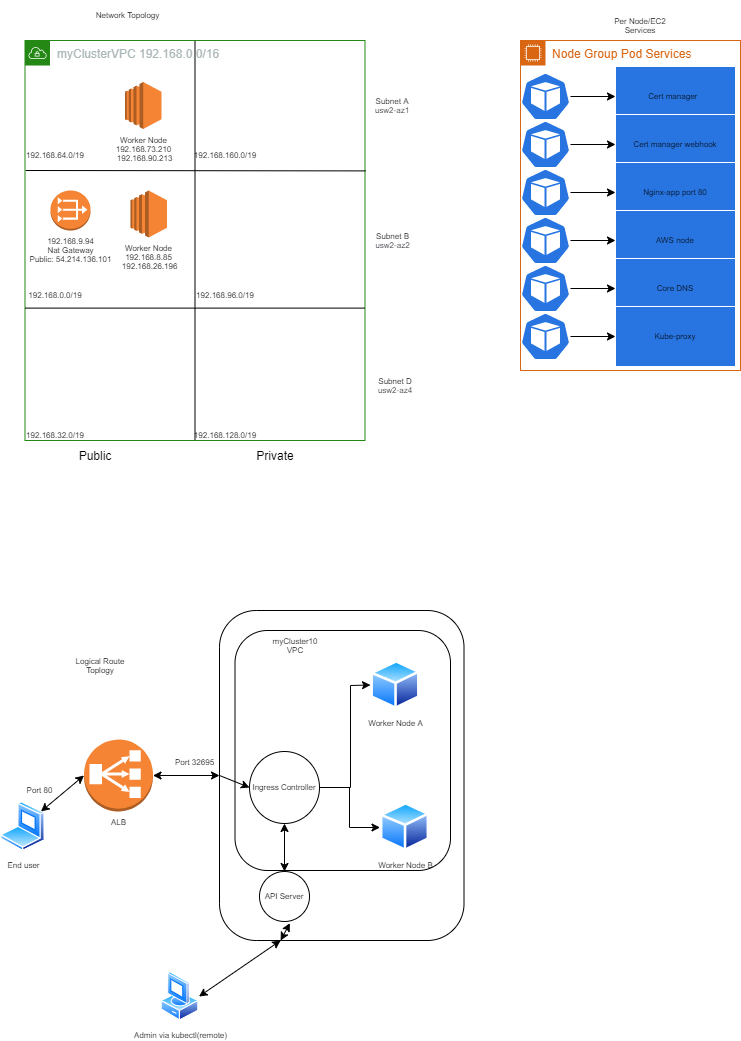

The diagram above was exported from draw.io. Its source (the exported page's mxGraphModel, read from the mxfile embedded in the PNG):
<mxGraphModel dx="1422" dy="1894" grid="1" gridSize="10" guides="1" tooltips="1" connect="1" arrows="1" fold="1" page="1" pageScale="1" pageWidth="850" pageHeight="1100" math="0" shadow="0">
  <root>
    <mxCell id="0" />
    <mxCell id="1" parent="0" />
    <mxCell id="fWJwY9RLZ-FF-hKMI87o-11" value="" style="endArrow=none;html=1;rounded=0;entryX=0.5;entryY=0;entryDx=0;entryDy=0;exitX=0.5;exitY=1;exitDx=0;exitDy=0;" parent="1" source="fWJwY9RLZ-FF-hKMI87o-10" target="fWJwY9RLZ-FF-hKMI87o-10" edge="1">
      <mxGeometry width="50" height="50" relative="1" as="geometry">
        <mxPoint x="389.5" y="-350" as="sourcePoint" />
        <mxPoint x="454.5" y="-470" as="targetPoint" />
      </mxGeometry>
    </mxCell>
    <mxCell id="fWJwY9RLZ-FF-hKMI87o-10" value="myClusterVPC 192.168.0.0/16&lt;br&gt;" style="points=[[0,0],[0.25,0],[0.5,0],[0.75,0],[1,0],[1,0.25],[1,0.5],[1,0.75],[1,1],[0.75,1],[0.5,1],[0.25,1],[0,1],[0,0.75],[0,0.5],[0,0.25]];outlineConnect=0;gradientColor=none;html=1;whiteSpace=wrap;fontSize=12;fontStyle=0;shape=mxgraph.aws4.group;grIcon=mxgraph.aws4.group_vpc;strokeColor=#248814;fillColor=none;verticalAlign=top;align=left;spacingLeft=30;fontColor=#AAB7B8;dashed=0;" parent="1" vertex="1">
      <mxGeometry x="54.5" y="-1040" width="340" height="400" as="geometry" />
    </mxCell>
    <mxCell id="fWJwY9RLZ-FF-hKMI87o-18" value="" style="endArrow=none;html=1;rounded=0;noJump=0;snapToPoint=1;anchorPointDirection=1;entryX=1;entryY=0.669;entryDx=0;entryDy=0;entryPerimeter=0;exitX=0;exitY=0.669;exitDx=0;exitDy=0;exitPerimeter=0;" parent="1" source="fWJwY9RLZ-FF-hKMI87o-10" target="fWJwY9RLZ-FF-hKMI87o-10" edge="1">
      <mxGeometry width="50" height="50" relative="1" as="geometry">
        <mxPoint x="84.5" y="-772" as="sourcePoint" />
        <mxPoint x="794.5" y="-900" as="targetPoint" />
      </mxGeometry>
    </mxCell>
    <mxCell id="fWJwY9RLZ-FF-hKMI87o-19" value="" style="endArrow=none;html=1;rounded=0;noJump=0;snapToPoint=1;anchorPointDirection=1;exitX=0.002;exitY=0.325;exitDx=0;exitDy=0;exitPerimeter=0;entryX=1.002;entryY=0.326;entryDx=0;entryDy=0;entryPerimeter=0;" parent="1" source="fWJwY9RLZ-FF-hKMI87o-10" target="fWJwY9RLZ-FF-hKMI87o-10" edge="1">
      <mxGeometry width="50" height="50" relative="1" as="geometry">
        <mxPoint x="164.5" y="-910" as="sourcePoint" />
        <mxPoint x="507.2199999999998" y="-910" as="targetPoint" />
      </mxGeometry>
    </mxCell>
    <mxCell id="fWJwY9RLZ-FF-hKMI87o-21" value="&lt;font style=&quot;font-size: 8px;&quot;&gt;Subnet A&lt;br style=&quot;font-size: 8px;&quot;&gt;&lt;span style=&quot;color: rgb(22, 25, 31); font-family: &amp;quot;amazon ember&amp;quot;, &amp;quot;helvetica neue&amp;quot;, roboto, arial, sans-serif; background-color: rgb(255, 255, 255); font-size: 8px;&quot;&gt;usw2-az1&lt;/span&gt;&lt;/font&gt;" style="text;html=1;strokeColor=none;fillColor=none;align=center;verticalAlign=middle;whiteSpace=wrap;rounded=0;fontSize=8;" parent="1" vertex="1">
      <mxGeometry x="392" y="-990" width="60" height="30" as="geometry" />
    </mxCell>
    <mxCell id="fWJwY9RLZ-FF-hKMI87o-22" value="Subnet B&lt;br&gt;&lt;span style=&quot;color: rgb(22 , 25 , 31) ; font-family: &amp;#34;amazon ember&amp;#34; , &amp;#34;helvetica neue&amp;#34; , &amp;#34;roboto&amp;#34; , &amp;#34;arial&amp;#34; , sans-serif ; background-color: rgb(255 , 255 , 255)&quot;&gt;usw2-az2&lt;/span&gt;" style="text;html=1;strokeColor=none;fillColor=none;align=center;verticalAlign=middle;whiteSpace=wrap;rounded=0;fontSize=8;" parent="1" vertex="1">
      <mxGeometry x="389.5" y="-855" width="65" height="30" as="geometry" />
    </mxCell>
    <mxCell id="fWJwY9RLZ-FF-hKMI87o-23" value="&lt;font style=&quot;font-size: 8px;&quot;&gt;Subnet D&lt;br style=&quot;font-size: 8px;&quot;&gt;&lt;span style=&quot;color: rgb(22, 25, 31); font-family: &amp;quot;amazon ember&amp;quot;, &amp;quot;helvetica neue&amp;quot;, roboto, arial, sans-serif; background-color: rgb(255, 255, 255); font-size: 8px;&quot;&gt;usw2-az4&lt;/span&gt;&lt;/font&gt;" style="text;html=1;strokeColor=none;fillColor=none;align=center;verticalAlign=middle;whiteSpace=wrap;rounded=0;fontSize=8;" parent="1" vertex="1">
      <mxGeometry x="394.5" y="-710" width="60" height="30" as="geometry" />
    </mxCell>
    <mxCell id="fWJwY9RLZ-FF-hKMI87o-24" value="Public" style="text;html=1;strokeColor=none;fillColor=none;align=center;verticalAlign=middle;whiteSpace=wrap;rounded=0;" parent="1" vertex="1">
      <mxGeometry x="94.5" y="-640" width="60" height="30" as="geometry" />
    </mxCell>
    <mxCell id="fWJwY9RLZ-FF-hKMI87o-25" value="Private" style="text;html=1;strokeColor=none;fillColor=none;align=center;verticalAlign=middle;whiteSpace=wrap;rounded=0;" parent="1" vertex="1">
      <mxGeometry x="274.5" y="-640" width="60" height="30" as="geometry" />
    </mxCell>
    <mxCell id="fWJwY9RLZ-FF-hKMI87o-26" value="192.168.0.0/19" style="text;html=1;strokeColor=none;fillColor=none;align=center;verticalAlign=middle;whiteSpace=wrap;rounded=0;fontSize=8;" parent="1" vertex="1">
      <mxGeometry x="54.5" y="-800" width="60" height="30" as="geometry" />
    </mxCell>
    <mxCell id="fWJwY9RLZ-FF-hKMI87o-27" value="192.168.64.0/19" style="text;html=1;strokeColor=none;fillColor=none;align=center;verticalAlign=middle;whiteSpace=wrap;rounded=0;fontSize=8;" parent="1" vertex="1">
      <mxGeometry x="54.5" y="-940" width="60" height="30" as="geometry" />
    </mxCell>
    <mxCell id="fWJwY9RLZ-FF-hKMI87o-28" value="192.168.32.0/19" style="text;html=1;strokeColor=none;fillColor=none;align=center;verticalAlign=middle;whiteSpace=wrap;rounded=0;fontSize=8;" parent="1" vertex="1">
      <mxGeometry x="54.5" y="-660" width="60" height="30" as="geometry" />
    </mxCell>
    <mxCell id="fWJwY9RLZ-FF-hKMI87o-29" value="192.168.160.0/19" style="text;html=1;strokeColor=none;fillColor=none;align=center;verticalAlign=middle;whiteSpace=wrap;rounded=0;fontSize=8;" parent="1" vertex="1">
      <mxGeometry x="224.5" y="-940" width="60" height="30" as="geometry" />
    </mxCell>
    <mxCell id="fWJwY9RLZ-FF-hKMI87o-31" value="192.168.96.0/19" style="text;html=1;strokeColor=none;fillColor=none;align=center;verticalAlign=middle;whiteSpace=wrap;rounded=0;fontSize=8;" parent="1" vertex="1">
      <mxGeometry x="224.5" y="-800" width="60" height="30" as="geometry" />
    </mxCell>
    <mxCell id="fWJwY9RLZ-FF-hKMI87o-32" value="192.168.128.0/19" style="text;html=1;strokeColor=none;fillColor=none;align=center;verticalAlign=middle;whiteSpace=wrap;rounded=0;fontSize=8;" parent="1" vertex="1">
      <mxGeometry x="224.5" y="-660" width="60" height="30" as="geometry" />
    </mxCell>
    <mxCell id="fWJwY9RLZ-FF-hKMI87o-34" value="Worker Node&lt;br&gt;&lt;div&gt;192.168.73.210&lt;/div&gt;&lt;div&gt;&amp;nbsp;192.168.90.213&lt;/div&gt;" style="outlineConnect=0;dashed=0;verticalLabelPosition=bottom;verticalAlign=top;align=center;html=1;shape=mxgraph.aws3.ec2;fillColor=#F58534;gradientColor=none;fontSize=8;" parent="1" vertex="1">
      <mxGeometry x="154.5" y="-998.5" width="36.5" height="47" as="geometry" />
    </mxCell>
    <mxCell id="fWJwY9RLZ-FF-hKMI87o-35" value="Worker Node&lt;br&gt;&lt;div&gt;192.168.8.85&lt;/div&gt;&lt;div&gt;&amp;nbsp;192.168.26.196&lt;/div&gt;" style="outlineConnect=0;dashed=0;verticalLabelPosition=bottom;verticalAlign=top;align=center;html=1;shape=mxgraph.aws3.ec2;fillColor=#F58534;gradientColor=none;fontSize=8;" parent="1" vertex="1">
      <mxGeometry x="160" y="-890" width="36.5" height="47" as="geometry" />
    </mxCell>
    <mxCell id="fWJwY9RLZ-FF-hKMI87o-36" value="End user" style="aspect=fixed;perimeter=ellipsePerimeter;html=1;align=center;shadow=0;dashed=0;spacingTop=3;image;image=img/lib/active_directory/laptop_client.svg;fontSize=8;" parent="1" vertex="1">
      <mxGeometry x="30" y="-279" width="45" height="50" as="geometry" />
    </mxCell>
    <mxCell id="fWJwY9RLZ-FF-hKMI87o-37" value="" style="endArrow=classic;startArrow=classic;html=1;rounded=0;fontSize=8;entryX=0;entryY=0.5;entryDx=0;entryDy=0;entryPerimeter=0;" parent="1" source="fWJwY9RLZ-FF-hKMI87o-36" target="fWJwY9RLZ-FF-hKMI87o-38" edge="1">
      <mxGeometry width="50" height="50" relative="1" as="geometry">
        <mxPoint x="9" y="-229" as="sourcePoint" />
        <mxPoint x="79" y="-244" as="targetPoint" />
      </mxGeometry>
    </mxCell>
    <mxCell id="fWJwY9RLZ-FF-hKMI87o-75" value="Port 80" style="edgeLabel;html=1;align=center;verticalAlign=middle;resizable=0;points=[];fontSize=8;" parent="fWJwY9RLZ-FF-hKMI87o-37" vertex="1" connectable="0">
      <mxGeometry x="0.861" y="1" relative="1" as="geometry">
        <mxPoint x="-41" y="13" as="offset" />
      </mxGeometry>
    </mxCell>
    <mxCell id="fWJwY9RLZ-FF-hKMI87o-38" value="ALB" style="outlineConnect=0;dashed=0;verticalLabelPosition=bottom;verticalAlign=top;align=center;html=1;shape=mxgraph.aws3.classic_load_balancer;fillColor=#F58534;gradientColor=none;fontSize=8;" parent="1" vertex="1">
      <mxGeometry x="113.5" y="-341" width="69" height="72" as="geometry" />
    </mxCell>
    <mxCell id="fWJwY9RLZ-FF-hKMI87o-39" value="" style="endArrow=classic;startArrow=classic;html=1;rounded=0;fontSize=8;entryX=0;entryY=0.5;entryDx=0;entryDy=0;" parent="1" source="fWJwY9RLZ-FF-hKMI87o-38" target="fWJwY9RLZ-FF-hKMI87o-73" edge="1">
      <mxGeometry width="50" height="50" relative="1" as="geometry">
        <mxPoint x="249" y="-299" as="sourcePoint" />
        <mxPoint x="229" y="-305" as="targetPoint" />
      </mxGeometry>
    </mxCell>
    <mxCell id="fWJwY9RLZ-FF-hKMI87o-76" value="Port 32695" style="edgeLabel;html=1;align=center;verticalAlign=middle;resizable=0;points=[];fontSize=8;" parent="fWJwY9RLZ-FF-hKMI87o-39" vertex="1" connectable="0">
      <mxGeometry x="-0.4107" relative="1" as="geometry">
        <mxPoint x="21" y="-14" as="offset" />
      </mxGeometry>
    </mxCell>
    <mxCell id="fWJwY9RLZ-FF-hKMI87o-51" value="Node Group Pod Services" style="points=[[0,0],[0.25,0],[0.5,0],[0.75,0],[1,0],[1,0.25],[1,0.5],[1,0.75],[1,1],[0.75,1],[0.5,1],[0.25,1],[0,1],[0,0.75],[0,0.5],[0,0.25]];outlineConnect=0;gradientColor=none;html=1;whiteSpace=wrap;fontSize=12;fontStyle=0;shape=mxgraph.aws4.group;grIcon=mxgraph.aws4.group_ec2_instance_contents;strokeColor=#D86613;fillColor=none;verticalAlign=top;align=left;spacingLeft=30;fontColor=#D86613;dashed=0;" parent="1" vertex="1">
      <mxGeometry x="550" y="-1040" width="220" height="330" as="geometry" />
    </mxCell>
    <mxCell id="fWJwY9RLZ-FF-hKMI87o-62" value="" style="edgeStyle=orthogonalEdgeStyle;rounded=0;orthogonalLoop=1;jettySize=auto;html=1;fontSize=8;" parent="1" source="fWJwY9RLZ-FF-hKMI87o-52" target="fWJwY9RLZ-FF-hKMI87o-61" edge="1">
      <mxGeometry relative="1" as="geometry" />
    </mxCell>
    <mxCell id="fWJwY9RLZ-FF-hKMI87o-52" value="" style="sketch=0;html=1;dashed=0;whitespace=wrap;fillColor=#2875E2;strokeColor=#ffffff;points=[[0.005,0.63,0],[0.1,0.2,0],[0.9,0.2,0],[0.5,0,0],[0.995,0.63,0],[0.72,0.99,0],[0.5,1,0],[0.28,0.99,0]];shape=mxgraph.kubernetes.icon;prIcon=pod;fontSize=8;" parent="1" vertex="1">
      <mxGeometry x="550" y="-960" width="50" height="48" as="geometry" />
    </mxCell>
    <mxCell id="fWJwY9RLZ-FF-hKMI87o-64" value="" style="edgeStyle=orthogonalEdgeStyle;rounded=0;orthogonalLoop=1;jettySize=auto;html=1;fontSize=8;" parent="1" source="fWJwY9RLZ-FF-hKMI87o-53" target="fWJwY9RLZ-FF-hKMI87o-63" edge="1">
      <mxGeometry relative="1" as="geometry" />
    </mxCell>
    <mxCell id="fWJwY9RLZ-FF-hKMI87o-53" value="" style="sketch=0;html=1;dashed=0;whitespace=wrap;fillColor=#2875E2;strokeColor=#ffffff;points=[[0.005,0.63,0],[0.1,0.2,0],[0.9,0.2,0],[0.5,0,0],[0.995,0.63,0],[0.72,0.99,0],[0.5,1,0],[0.28,0.99,0]];shape=mxgraph.kubernetes.icon;prIcon=pod;fontSize=8;" parent="1" vertex="1">
      <mxGeometry x="550" y="-912" width="50" height="48" as="geometry" />
    </mxCell>
    <mxCell id="fWJwY9RLZ-FF-hKMI87o-66" value="" style="edgeStyle=orthogonalEdgeStyle;rounded=0;orthogonalLoop=1;jettySize=auto;html=1;fontSize=8;" parent="1" source="fWJwY9RLZ-FF-hKMI87o-54" target="fWJwY9RLZ-FF-hKMI87o-65" edge="1">
      <mxGeometry relative="1" as="geometry" />
    </mxCell>
    <mxCell id="fWJwY9RLZ-FF-hKMI87o-54" value="" style="sketch=0;html=1;dashed=0;whitespace=wrap;fillColor=#2875E2;strokeColor=#ffffff;points=[[0.005,0.63,0],[0.1,0.2,0],[0.9,0.2,0],[0.5,0,0],[0.995,0.63,0],[0.72,0.99,0],[0.5,1,0],[0.28,0.99,0]];shape=mxgraph.kubernetes.icon;prIcon=pod;fontSize=8;" parent="1" vertex="1">
      <mxGeometry x="550" y="-864" width="50" height="48" as="geometry" />
    </mxCell>
    <mxCell id="fWJwY9RLZ-FF-hKMI87o-68" value="" style="edgeStyle=orthogonalEdgeStyle;rounded=0;orthogonalLoop=1;jettySize=auto;html=1;fontSize=8;" parent="1" source="fWJwY9RLZ-FF-hKMI87o-55" target="fWJwY9RLZ-FF-hKMI87o-67" edge="1">
      <mxGeometry relative="1" as="geometry" />
    </mxCell>
    <mxCell id="fWJwY9RLZ-FF-hKMI87o-55" value="" style="sketch=0;html=1;dashed=0;whitespace=wrap;fillColor=#2875E2;strokeColor=#ffffff;points=[[0.005,0.63,0],[0.1,0.2,0],[0.9,0.2,0],[0.5,0,0],[0.995,0.63,0],[0.72,0.99,0],[0.5,1,0],[0.28,0.99,0]];shape=mxgraph.kubernetes.icon;prIcon=pod;fontSize=8;" parent="1" vertex="1">
      <mxGeometry x="550" y="-816" width="50" height="48" as="geometry" />
    </mxCell>
    <mxCell id="fWJwY9RLZ-FF-hKMI87o-70" value="" style="edgeStyle=orthogonalEdgeStyle;rounded=0;orthogonalLoop=1;jettySize=auto;html=1;fontSize=8;" parent="1" source="fWJwY9RLZ-FF-hKMI87o-56" target="fWJwY9RLZ-FF-hKMI87o-69" edge="1">
      <mxGeometry relative="1" as="geometry" />
    </mxCell>
    <mxCell id="fWJwY9RLZ-FF-hKMI87o-56" value="" style="sketch=0;html=1;dashed=0;whitespace=wrap;fillColor=#2875E2;strokeColor=#ffffff;points=[[0.005,0.63,0],[0.1,0.2,0],[0.9,0.2,0],[0.5,0,0],[0.995,0.63,0],[0.72,0.99,0],[0.5,1,0],[0.28,0.99,0]];shape=mxgraph.kubernetes.icon;prIcon=pod;fontSize=8;" parent="1" vertex="1">
      <mxGeometry x="550" y="-768" width="50" height="48" as="geometry" />
    </mxCell>
    <mxCell id="fWJwY9RLZ-FF-hKMI87o-59" value="" style="edgeStyle=orthogonalEdgeStyle;rounded=0;orthogonalLoop=1;jettySize=auto;html=1;fontSize=8;" parent="1" source="fWJwY9RLZ-FF-hKMI87o-57" target="fWJwY9RLZ-FF-hKMI87o-58" edge="1">
      <mxGeometry relative="1" as="geometry" />
    </mxCell>
    <mxCell id="fWJwY9RLZ-FF-hKMI87o-57" value="" style="sketch=0;html=1;dashed=0;whitespace=wrap;fillColor=#2875E2;strokeColor=#ffffff;points=[[0.005,0.63,0],[0.1,0.2,0],[0.9,0.2,0],[0.5,0,0],[0.995,0.63,0],[0.72,0.99,0],[0.5,1,0],[0.28,0.99,0]];shape=mxgraph.kubernetes.icon;prIcon=pod;fontSize=8;" parent="1" vertex="1">
      <mxGeometry x="550" y="-1008" width="50" height="48" as="geometry" />
    </mxCell>
    <mxCell id="fWJwY9RLZ-FF-hKMI87o-58" value="Cert manager&lt;span style=&quot;white-space: pre&quot;&gt;&#09;&lt;/span&gt;" style="whiteSpace=wrap;html=1;dashed=0;fontSize=8;strokeColor=#ffffff;fillColor=#2875E2;sketch=0;" parent="1" vertex="1">
      <mxGeometry x="645" y="-1014" width="120" height="60" as="geometry" />
    </mxCell>
    <mxCell id="fWJwY9RLZ-FF-hKMI87o-61" value="Cert manager webhook" style="whiteSpace=wrap;html=1;dashed=0;fontSize=8;strokeColor=#ffffff;fillColor=#2875E2;sketch=0;" parent="1" vertex="1">
      <mxGeometry x="645" y="-966" width="120" height="60" as="geometry" />
    </mxCell>
    <mxCell id="fWJwY9RLZ-FF-hKMI87o-63" value="Nginx-app port 80" style="whiteSpace=wrap;html=1;dashed=0;fontSize=8;strokeColor=#ffffff;fillColor=#2875E2;sketch=0;" parent="1" vertex="1">
      <mxGeometry x="645" y="-918" width="120" height="60" as="geometry" />
    </mxCell>
    <mxCell id="fWJwY9RLZ-FF-hKMI87o-65" value="AWS node" style="whiteSpace=wrap;html=1;dashed=0;fontSize=8;strokeColor=#ffffff;fillColor=#2875E2;sketch=0;" parent="1" vertex="1">
      <mxGeometry x="645" y="-870" width="120" height="60" as="geometry" />
    </mxCell>
    <mxCell id="fWJwY9RLZ-FF-hKMI87o-67" value="Core DNS" style="whiteSpace=wrap;html=1;dashed=0;fontSize=8;strokeColor=#ffffff;fillColor=#2875E2;sketch=0;" parent="1" vertex="1">
      <mxGeometry x="645" y="-822" width="120" height="60" as="geometry" />
    </mxCell>
    <mxCell id="fWJwY9RLZ-FF-hKMI87o-69" value="Kube-proxy" style="whiteSpace=wrap;html=1;dashed=0;fontSize=8;strokeColor=#ffffff;fillColor=#2875E2;sketch=0;" parent="1" vertex="1">
      <mxGeometry x="645" y="-774" width="120" height="60" as="geometry" />
    </mxCell>
    <mxCell id="fWJwY9RLZ-FF-hKMI87o-73" value="" style="rounded=1;whiteSpace=wrap;html=1;fontSize=8;" parent="1" vertex="1">
      <mxGeometry x="249" y="-470" width="244.5" height="330" as="geometry" />
    </mxCell>
    <mxCell id="fWJwY9RLZ-FF-hKMI87o-89" value="" style="edgeStyle=orthogonalEdgeStyle;rounded=0;orthogonalLoop=1;jettySize=auto;html=1;fontSize=8;" parent="1" source="fWJwY9RLZ-FF-hKMI87o-77" target="fWJwY9RLZ-FF-hKMI87o-88" edge="1">
      <mxGeometry relative="1" as="geometry">
        <Array as="points">
          <mxPoint x="379" y="-293" />
          <mxPoint x="379" y="-253" />
        </Array>
      </mxGeometry>
    </mxCell>
    <mxCell id="fWJwY9RLZ-FF-hKMI87o-77" value="Ingress Controller" style="ellipse;whiteSpace=wrap;html=1;fontSize=8;" parent="1" vertex="1">
      <mxGeometry x="279" y="-329" width="70" height="72" as="geometry" />
    </mxCell>
    <mxCell id="fWJwY9RLZ-FF-hKMI87o-80" value="" style="endArrow=classic;html=1;rounded=0;fontSize=8;exitX=0;exitY=0.5;exitDx=0;exitDy=0;entryX=0;entryY=0.5;entryDx=0;entryDy=0;" parent="1" source="fWJwY9RLZ-FF-hKMI87o-73" target="fWJwY9RLZ-FF-hKMI87o-77" edge="1">
      <mxGeometry width="50" height="50" relative="1" as="geometry">
        <mxPoint x="309" y="-299" as="sourcePoint" />
        <mxPoint x="359" y="-349" as="targetPoint" />
      </mxGeometry>
    </mxCell>
    <mxCell id="fWJwY9RLZ-FF-hKMI87o-81" value="192.168.9.94&lt;br&gt;Nat Gateway&lt;br&gt;Public:&amp;nbsp;54.214.136.101" style="outlineConnect=0;dashed=0;verticalLabelPosition=bottom;verticalAlign=top;align=center;html=1;shape=mxgraph.aws3.vpc_nat_gateway;fillColor=#F58534;gradientColor=none;fontSize=8;" parent="1" vertex="1">
      <mxGeometry x="80" y="-890" width="40" height="40" as="geometry" />
    </mxCell>
    <mxCell id="fWJwY9RLZ-FF-hKMI87o-82" value="" style="endArrow=classic;startArrow=classic;html=1;rounded=0;fontSize=8;entryX=0.25;entryY=1;entryDx=0;entryDy=0;exitX=1;exitY=0.5;exitDx=0;exitDy=0;" parent="1" source="fWJwY9RLZ-FF-hKMI87o-84" target="fWJwY9RLZ-FF-hKMI87o-73" edge="1">
      <mxGeometry width="50" height="50" relative="1" as="geometry">
        <mxPoint x="259" y="-89" as="sourcePoint" />
        <mxPoint x="129" y="-139" as="targetPoint" />
      </mxGeometry>
    </mxCell>
    <mxCell id="fWJwY9RLZ-FF-hKMI87o-83" value="API Server" style="ellipse;whiteSpace=wrap;html=1;fontSize=8;" parent="1" vertex="1">
      <mxGeometry x="289" y="-209" width="50" height="50" as="geometry" />
    </mxCell>
    <mxCell id="fWJwY9RLZ-FF-hKMI87o-84" value="Admin via kubectl(remote)" style="aspect=fixed;perimeter=ellipsePerimeter;html=1;align=center;shadow=0;dashed=0;spacingTop=3;image;image=img/lib/active_directory/vista_client.svg;fontSize=8;" parent="1" vertex="1">
      <mxGeometry x="190.5" y="-109" width="38" height="50" as="geometry" />
    </mxCell>
    <mxCell id="fWJwY9RLZ-FF-hKMI87o-85" value="" style="endArrow=classic;startArrow=classic;html=1;rounded=0;fontSize=8;entryX=0.608;entryY=1.033;entryDx=0;entryDy=0;entryPerimeter=0;exitX=0.25;exitY=1;exitDx=0;exitDy=0;" parent="1" source="fWJwY9RLZ-FF-hKMI87o-73" target="fWJwY9RLZ-FF-hKMI87o-83" edge="1">
      <mxGeometry width="50" height="50" relative="1" as="geometry">
        <mxPoint x="79" y="-89" as="sourcePoint" />
        <mxPoint x="129" y="-139" as="targetPoint" />
      </mxGeometry>
    </mxCell>
    <mxCell id="fWJwY9RLZ-FF-hKMI87o-86" value="" style="endArrow=classic;startArrow=classic;html=1;rounded=0;fontSize=8;entryX=0.5;entryY=1;entryDx=0;entryDy=0;" parent="1" source="fWJwY9RLZ-FF-hKMI87o-83" target="fWJwY9RLZ-FF-hKMI87o-77" edge="1">
      <mxGeometry width="50" height="50" relative="1" as="geometry">
        <mxPoint x="79" y="-299" as="sourcePoint" />
        <mxPoint x="129" y="-349" as="targetPoint" />
      </mxGeometry>
    </mxCell>
    <mxCell id="fWJwY9RLZ-FF-hKMI87o-87" value="Worker Node A" style="aspect=fixed;perimeter=ellipsePerimeter;html=1;align=center;shadow=0;dashed=0;spacingTop=3;image;image=img/lib/active_directory/generic_node.svg;fontSize=8;" parent="1" vertex="1">
      <mxGeometry x="400" y="-420" width="50" height="49" as="geometry" />
    </mxCell>
    <mxCell id="fWJwY9RLZ-FF-hKMI87o-88" value="Worker Node B" style="aspect=fixed;perimeter=ellipsePerimeter;html=1;align=center;shadow=0;dashed=0;spacingTop=3;image;image=img/lib/active_directory/generic_node.svg;fontSize=8;" parent="1" vertex="1">
      <mxGeometry x="409.5" y="-278" width="50" height="49" as="geometry" />
    </mxCell>
    <mxCell id="fWJwY9RLZ-FF-hKMI87o-98" value="" style="endArrow=classic;html=1;rounded=0;fontSize=8;exitX=1;exitY=0.5;exitDx=0;exitDy=0;entryX=0;entryY=0.5;entryDx=0;entryDy=0;" parent="1" source="fWJwY9RLZ-FF-hKMI87o-77" target="fWJwY9RLZ-FF-hKMI87o-87" edge="1">
      <mxGeometry width="50" height="50" relative="1" as="geometry">
        <mxPoint x="480" y="-270" as="sourcePoint" />
        <mxPoint x="530" y="-320" as="targetPoint" />
        <Array as="points">
          <mxPoint x="380" y="-293" />
          <mxPoint x="380" y="-395" />
        </Array>
      </mxGeometry>
    </mxCell>
    <mxCell id="fWJwY9RLZ-FF-hKMI87o-102" value="" style="rounded=1;whiteSpace=wrap;html=1;fontSize=8;labelBackgroundColor=none;fillColor=none;" parent="1" vertex="1">
      <mxGeometry x="264.5" y="-450" width="215.5" height="240" as="geometry" />
    </mxCell>
    <mxCell id="fWJwY9RLZ-FF-hKMI87o-105" value="myCluster10 VPC" style="text;html=1;strokeColor=none;fillColor=none;align=center;verticalAlign=middle;whiteSpace=wrap;rounded=0;labelBackgroundColor=none;fontSize=8;" parent="1" vertex="1">
      <mxGeometry x="294.5" y="-450" width="60" height="30" as="geometry" />
    </mxCell>
    <mxCell id="fWJwY9RLZ-FF-hKMI87o-106" value="Network Topology" style="text;html=1;strokeColor=none;fillColor=none;align=center;verticalAlign=middle;whiteSpace=wrap;rounded=0;labelBackgroundColor=none;fontSize=8;" parent="1" vertex="1">
      <mxGeometry x="80" y="-1080" width="155" height="30" as="geometry" />
    </mxCell>
    <mxCell id="fWJwY9RLZ-FF-hKMI87o-107" value="Logical Route Toplogy" style="text;html=1;strokeColor=none;fillColor=none;align=center;verticalAlign=middle;whiteSpace=wrap;rounded=0;labelBackgroundColor=none;fontSize=8;" parent="1" vertex="1">
      <mxGeometry x="100" y="-430" width="60" height="30" as="geometry" />
    </mxCell>
    <mxCell id="fWJwY9RLZ-FF-hKMI87o-108" value="Per Node/EC2 Services" style="text;html=1;strokeColor=none;fillColor=none;align=center;verticalAlign=middle;whiteSpace=wrap;rounded=0;labelBackgroundColor=none;fontSize=8;" parent="1" vertex="1">
      <mxGeometry x="640" y="-1070" width="60" height="30" as="geometry" />
    </mxCell>
  </root>
</mxGraphModel>